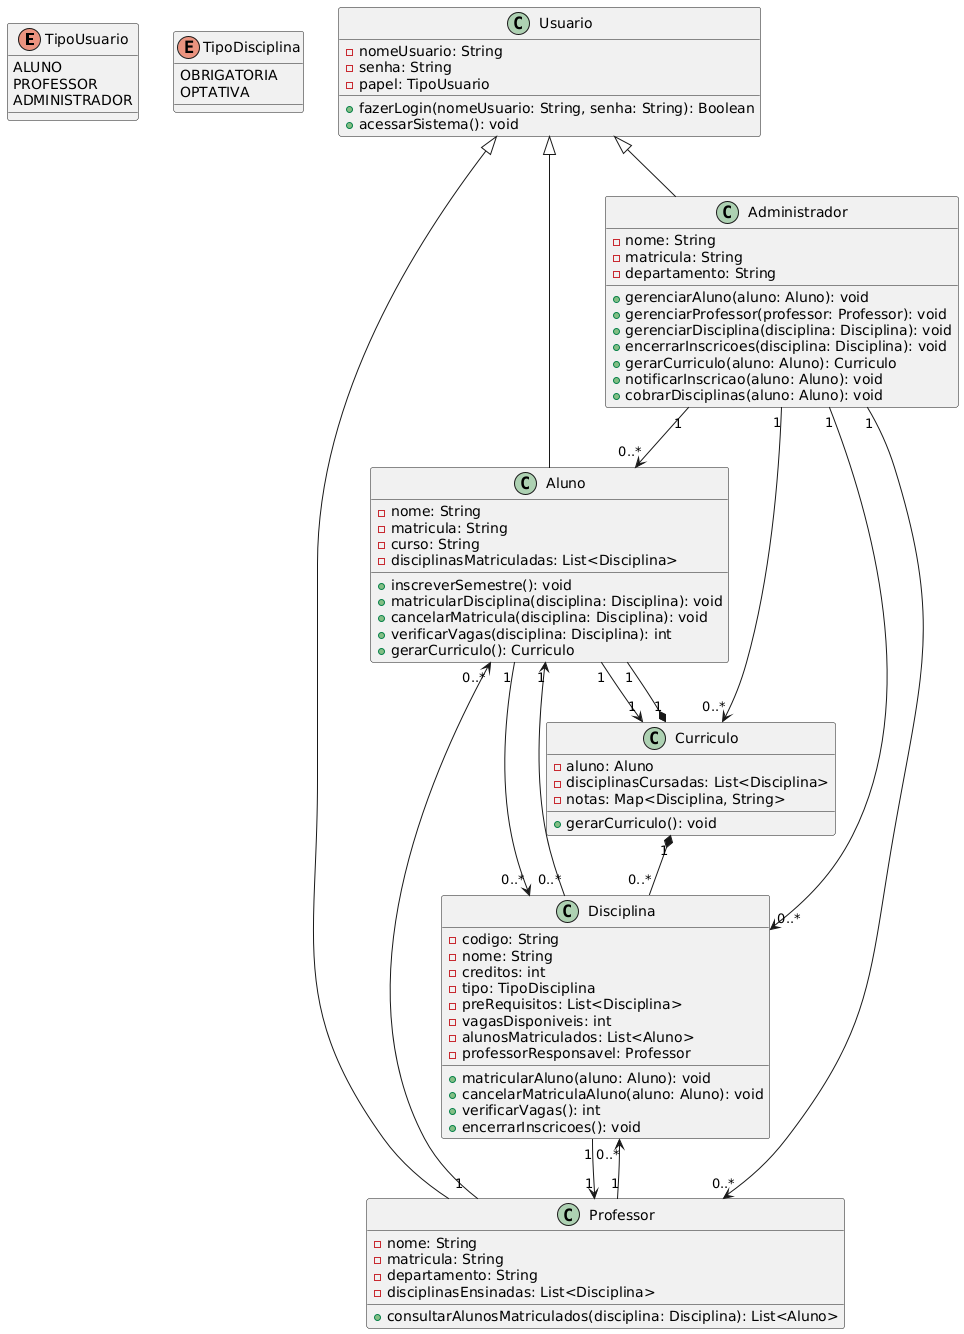

The diagram above was rendered by PlantUML. Its source (embedded in the PNG):
@startuml
enum TipoUsuario {
  ALUNO
  PROFESSOR
  ADMINISTRADOR
}

enum TipoDisciplina {
  OBRIGATORIA
  OPTATIVA
}

class Usuario {
  - nomeUsuario: String
  - senha: String
  - papel: TipoUsuario
  + fazerLogin(nomeUsuario: String, senha: String): Boolean
  + acessarSistema(): void
}

class Aluno {
  - nome: String
  - matricula: String
  - curso: String
  - disciplinasMatriculadas: List<Disciplina>
  + inscreverSemestre(): void
  + matricularDisciplina(disciplina: Disciplina): void
  + cancelarMatricula(disciplina: Disciplina): void
  + verificarVagas(disciplina: Disciplina): int
  + gerarCurriculo(): Curriculo
}

class Professor {
  - nome: String
  - matricula: String
  - departamento: String
  - disciplinasEnsinadas: List<Disciplina>
  + consultarAlunosMatriculados(disciplina: Disciplina): List<Aluno>
}

class Administrador {
  - nome: String
  - matricula: String
  - departamento: String
  + gerenciarAluno(aluno: Aluno): void
  + gerenciarProfessor(professor: Professor): void
  + gerenciarDisciplina(disciplina: Disciplina): void
  + encerrarInscricoes(disciplina: Disciplina): void
  + gerarCurriculo(aluno: Aluno): Curriculo
  + notificarInscricao(aluno: Aluno): void
  + cobrarDisciplinas(aluno: Aluno): void
}

class Disciplina {
  - codigo: String
  - nome: String
  - creditos: int
  - tipo: TipoDisciplina
  - preRequisitos: List<Disciplina>
  - vagasDisponiveis: int
  - alunosMatriculados: List<Aluno>
  - professorResponsavel: Professor
  + matricularAluno(aluno: Aluno): void
  + cancelarMatriculaAluno(aluno: Aluno): void
  + verificarVagas(): int
  + encerrarInscricoes(): void
}

class Curriculo {
  - aluno: Aluno
  - disciplinasCursadas: List<Disciplina>
  - notas: Map<Disciplina, String>
  + gerarCurriculo(): void
}

Usuario <|-- Aluno
Usuario <|-- Professor
Usuario <|-- Administrador

Aluno "1" --> "0..*" Disciplina
Aluno "1" --> "1" Curriculo

Professor "1" --> "0..*" Disciplina
Professor "1" --> "0..*" Aluno

Administrador "1" --> "0..*" Aluno
Administrador "1" --> "0..*" Professor
Administrador "1" --> "0..*" Disciplina
Administrador "1" --> "0..*" Curriculo

Curriculo "1" *-- "1" Aluno
Curriculo "1" *-- "0..*" Disciplina

Disciplina "0..*" --> "1" Aluno
Disciplina "1" --> "1" Professor
@enduml